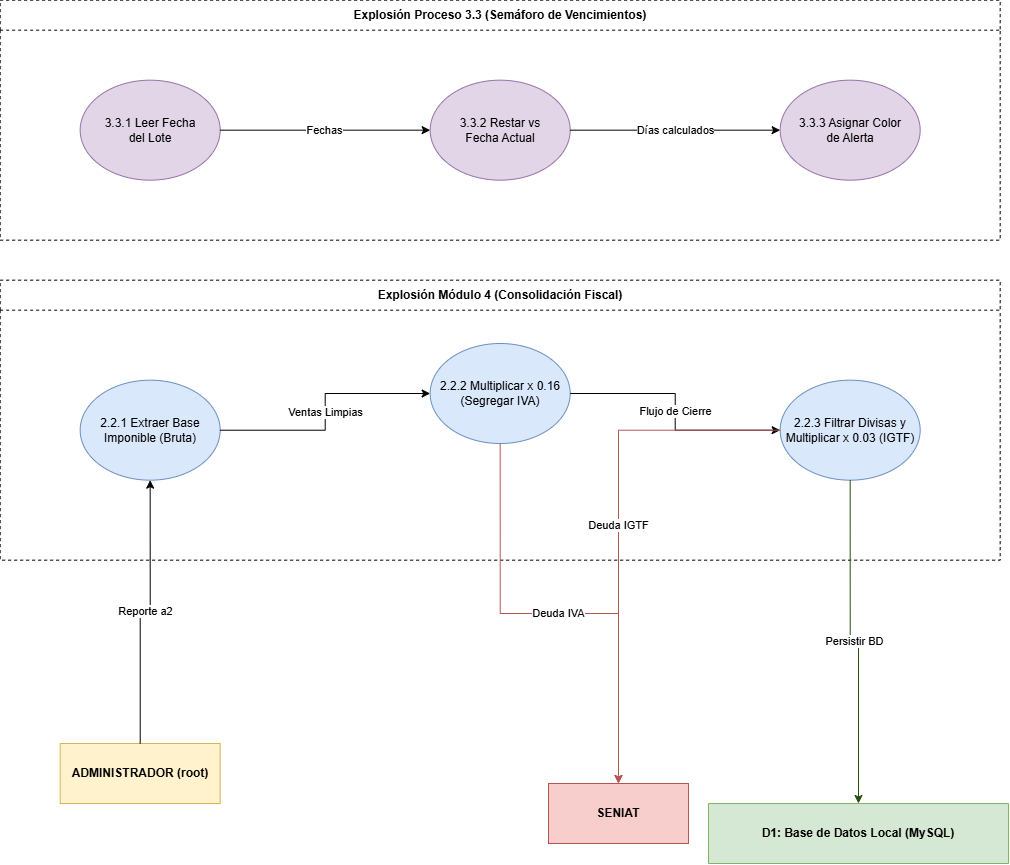

The diagram above was exported from draw.io. Its source (the exported page's mxGraphModel, read from the mxfile embedded in the PNG):
<mxGraphModel dx="1563" dy="873" grid="1" gridSize="10" guides="1" tooltips="1" connect="1" arrows="1" fold="1" page="1" pageScale="1" pageWidth="827" pageHeight="1169" math="0" shadow="0">
  <root>
    <mxCell id="0" />
    <mxCell id="1" parent="0" />
    <mxCell id="iUG1j1PqCUuQlZlhz0CO-37" parent="1" style="rounded=0;whiteSpace=wrap;html=1;fillColor=#fff2cc;strokeColor=#d6b656;fontStyle=1" value="ADMINISTRADOR (root)" vertex="1">
      <mxGeometry height="60" width="160" x="671.6666666666667" y="1279.9966666666667" as="geometry" />
    </mxCell>
    <mxCell id="iUG1j1PqCUuQlZlhz0CO-38" parent="1" style="rounded=0;whiteSpace=wrap;html=1;fillColor=#f8cecc;strokeColor=#b85450;fontStyle=1" value="SENIAT" vertex="1">
      <mxGeometry height="60" width="140" x="1159.9966666666667" y="1319.9966666666667" as="geometry" />
    </mxCell>
    <mxCell id="iUG1j1PqCUuQlZlhz0CO-39" parent="1" style="shape=partialRectangle;whiteSpace=wrap;html=1;fillColor=#d5e8d4;strokeColor=#82b366;fontStyle=1" value="D1: Base de Datos Local (MySQL)" vertex="1">
      <mxGeometry height="60" width="300" x="1319.9966666666667" y="1339.9966666666667" as="geometry" />
    </mxCell>
    <mxCell id="iUG1j1PqCUuQlZlhz0CO-40" parent="1" style="swimlane;whiteSpace=wrap;html=1;startSize=30;dashed=1;" value="Explosión Proceso 3.3 (Semáforo de Vencimientos)" vertex="1">
      <mxGeometry height="240" width="1000" x="611.6666666666667" y="536.6666666666667" as="geometry" />
    </mxCell>
    <mxCell id="iUG1j1PqCUuQlZlhz0CO-41" parent="iUG1j1PqCUuQlZlhz0CO-40" style="ellipse;whiteSpace=wrap;html=1;fillColor=#e1d5e7;strokeColor=#9673a6;" value="3.3.1 Leer Fecha&#10;del Lote" vertex="1">
      <mxGeometry height="100" width="140" x="80" y="80" as="geometry" />
    </mxCell>
    <mxCell id="iUG1j1PqCUuQlZlhz0CO-42" parent="iUG1j1PqCUuQlZlhz0CO-40" style="ellipse;whiteSpace=wrap;html=1;fillColor=#e1d5e7;strokeColor=#9673a6;" value="3.3.2 Restar vs&#10;Fecha Actual" vertex="1">
      <mxGeometry height="100" width="140" x="430" y="80" as="geometry" />
    </mxCell>
    <mxCell id="iUG1j1PqCUuQlZlhz0CO-43" parent="iUG1j1PqCUuQlZlhz0CO-40" style="ellipse;whiteSpace=wrap;html=1;fillColor=#e1d5e7;strokeColor=#9673a6;" value="3.3.3 Asignar Color&#10;de Alerta" vertex="1">
      <mxGeometry height="100" width="140" x="780" y="80" as="geometry" />
    </mxCell>
    <mxCell id="iUG1j1PqCUuQlZlhz0CO-44" edge="1" parent="iUG1j1PqCUuQlZlhz0CO-40" source="iUG1j1PqCUuQlZlhz0CO-41" style="edgeStyle=orthogonalEdgeStyle;rounded=0;orthogonalLoop=1;jettySize=auto;html=1;" target="iUG1j1PqCUuQlZlhz0CO-42" value="Fechas">
      <mxGeometry relative="1" as="geometry" />
    </mxCell>
    <mxCell id="iUG1j1PqCUuQlZlhz0CO-45" edge="1" parent="iUG1j1PqCUuQlZlhz0CO-40" source="iUG1j1PqCUuQlZlhz0CO-42" style="edgeStyle=orthogonalEdgeStyle;rounded=0;orthogonalLoop=1;jettySize=auto;html=1;" target="iUG1j1PqCUuQlZlhz0CO-43" value="Días calculados">
      <mxGeometry relative="1" as="geometry" />
    </mxCell>
    <mxCell id="iUG1j1PqCUuQlZlhz0CO-46" parent="1" style="swimlane;whiteSpace=wrap;html=1;startSize=30;dashed=1;" value="Explosión Módulo 4 (Consolidación Fiscal)" vertex="1">
      <mxGeometry height="280" width="1000" x="611.6666666666667" y="816.6666666666667" as="geometry" />
    </mxCell>
    <mxCell id="iUG1j1PqCUuQlZlhz0CO-47" parent="iUG1j1PqCUuQlZlhz0CO-46" style="ellipse;whiteSpace=wrap;html=1;fillColor=#dae8fc;strokeColor=#6c8ebf;" value="2.2.1 Extraer Base&lt;br&gt;Imponible (Bruta)" vertex="1">
      <mxGeometry height="100" width="140" x="80" y="100" as="geometry" />
    </mxCell>
    <mxCell id="iUG1j1PqCUuQlZlhz0CO-48" parent="iUG1j1PqCUuQlZlhz0CO-46" style="ellipse;whiteSpace=wrap;html=1;fillColor=#dae8fc;strokeColor=#6c8ebf;" value="2.2.2 Multiplicar x 0.16&lt;br&gt;(Segregar IVA)" vertex="1">
      <mxGeometry height="100" width="140" x="430" y="63.33" as="geometry" />
    </mxCell>
    <mxCell id="iUG1j1PqCUuQlZlhz0CO-49" parent="iUG1j1PqCUuQlZlhz0CO-46" style="ellipse;whiteSpace=wrap;html=1;fillColor=#dae8fc;strokeColor=#6c8ebf;" value="2.2.3 Filtrar Divisas y&lt;br&gt;Multiplicar x 0.03 (IGTF)" vertex="1">
      <mxGeometry height="100" width="140" x="780" y="100" as="geometry" />
    </mxCell>
    <mxCell id="iUG1j1PqCUuQlZlhz0CO-50" edge="1" parent="iUG1j1PqCUuQlZlhz0CO-46" source="iUG1j1PqCUuQlZlhz0CO-47" style="edgeStyle=orthogonalEdgeStyle;rounded=0;orthogonalLoop=1;jettySize=auto;html=1;" target="iUG1j1PqCUuQlZlhz0CO-48" value="Ventas Limpias">
      <mxGeometry relative="1" as="geometry" />
    </mxCell>
    <mxCell id="iUG1j1PqCUuQlZlhz0CO-51" edge="1" parent="iUG1j1PqCUuQlZlhz0CO-46" source="iUG1j1PqCUuQlZlhz0CO-48" style="edgeStyle=orthogonalEdgeStyle;rounded=0;orthogonalLoop=1;jettySize=auto;html=1;" target="iUG1j1PqCUuQlZlhz0CO-49" value="Flujo de Cierre">
      <mxGeometry relative="1" as="geometry" />
    </mxCell>
    <mxCell id="iUG1j1PqCUuQlZlhz0CO-52" edge="1" parent="1" source="iUG1j1PqCUuQlZlhz0CO-37" style="edgeStyle=orthogonalEdgeStyle;rounded=0;orthogonalLoop=1;jettySize=auto;html=1;" target="iUG1j1PqCUuQlZlhz0CO-47" value="Reporte a2">
      <mxGeometry relative="1" as="geometry" />
    </mxCell>
    <mxCell id="iUG1j1PqCUuQlZlhz0CO-53" edge="1" parent="1" source="iUG1j1PqCUuQlZlhz0CO-48" style="edgeStyle=orthogonalEdgeStyle;rounded=0;orthogonalLoop=1;jettySize=auto;html=1;strokeColor=#b85450;" target="iUG1j1PqCUuQlZlhz0CO-38" value="Deuda IVA">
      <mxGeometry relative="1" as="geometry" />
    </mxCell>
    <mxCell id="iUG1j1PqCUuQlZlhz0CO-54" edge="1" parent="1" source="iUG1j1PqCUuQlZlhz0CO-49" style="edgeStyle=orthogonalEdgeStyle;rounded=0;orthogonalLoop=1;jettySize=auto;html=1;strokeColor=#b85450;" target="iUG1j1PqCUuQlZlhz0CO-38" value="Deuda IGTF">
      <mxGeometry relative="1" as="geometry" />
    </mxCell>
    <mxCell id="iUG1j1PqCUuQlZlhz0CO-55" edge="1" parent="1" source="iUG1j1PqCUuQlZlhz0CO-49" style="edgeStyle=orthogonalEdgeStyle;rounded=0;orthogonalLoop=1;jettySize=auto;html=1;strokeColor=#274E13;" target="iUG1j1PqCUuQlZlhz0CO-39" value="Persistir BD">
      <mxGeometry relative="1" as="geometry" />
    </mxCell>
  </root>
</mxGraphModel>